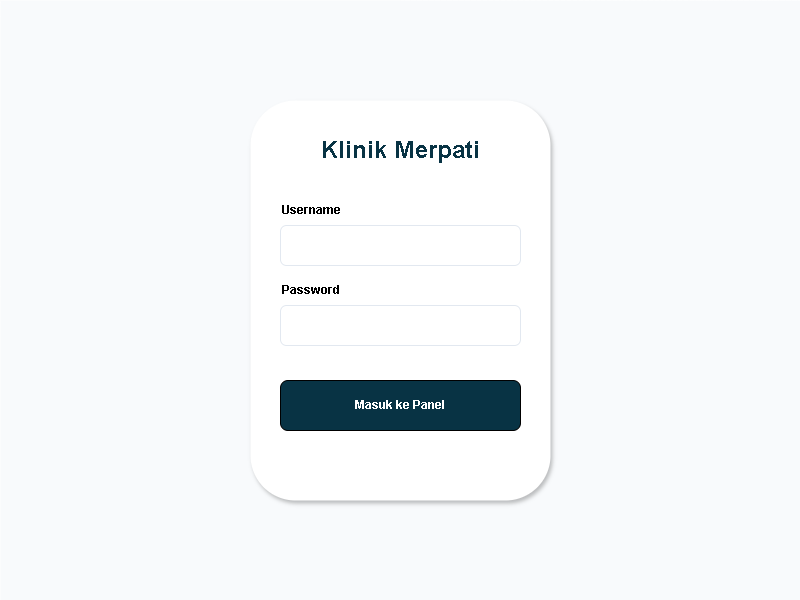

The diagram above was exported from draw.io. Its source (the exported page's mxGraphModel, read from the mxfile embedded in the PNG):
<mxGraphModel dx="472" dy="563" grid="1" gridSize="10" guides="1" tooltips="1" connect="1" arrows="1" fold="1" page="1" pageScale="1" pageWidth="827" pageHeight="1169" math="0" shadow="0">
  <root>
    <mxCell id="0" />
    <mxCell id="1" parent="0" />
    <mxCell id="bg" value="" style="rounded=0;whiteSpace=wrap;html=1;fillColor=#f8fafc;strokeColor=none;" parent="1" vertex="1">
      <mxGeometry width="800" height="600" as="geometry" />
    </mxCell>
    <mxCell id="box" value="" style="rounded=0;whiteSpace=wrap;html=1;fillColor=#ffffff;rounded=1;shadow=1;strokeColor=none;" parent="1" vertex="1">
      <mxGeometry x="250" y="100" width="300" height="400" as="geometry" />
    </mxCell>
    <mxCell id="title" value="&lt;b&gt;Klinik Merpati&lt;/b&gt;" style="text;html=1;strokeColor=none;fillColor=none;align=left;verticalAlign=middle;whiteSpace=wrap;rounded=0;align=center;fontSize=24;fontColor=#083344;" parent="1" vertex="1">
      <mxGeometry x="250" y="130" width="300" height="40" as="geometry" />
    </mxCell>
    <mxCell id="user" value="Username" style="text;html=1;strokeColor=none;fillColor=none;align=left;verticalAlign=middle;whiteSpace=wrap;rounded=0;fontStyle=1;fontSize=12;" parent="1" vertex="1">
      <mxGeometry x="280" y="200" width="240" height="20" as="geometry" />
    </mxCell>
    <mxCell id="user_in" value="" style="rounded=0;whiteSpace=wrap;html=1;fillColor=#ffffff;rounded=1;strokeColor=#e2e8f0;" parent="1" vertex="1">
      <mxGeometry x="280" y="225" width="240" height="40" as="geometry" />
    </mxCell>
    <mxCell id="pass" value="Password" style="text;html=1;strokeColor=none;fillColor=none;align=left;verticalAlign=middle;whiteSpace=wrap;rounded=0;fontStyle=1;fontSize=12;" parent="1" vertex="1">
      <mxGeometry x="280" y="280" width="240" height="20" as="geometry" />
    </mxCell>
    <mxCell id="pass_in" value="" style="rounded=0;whiteSpace=wrap;html=1;fillColor=#ffffff;rounded=1;strokeColor=#e2e8f0;" parent="1" vertex="1">
      <mxGeometry x="280" y="305" width="240" height="40" as="geometry" />
    </mxCell>
    <mxCell id="btn" value="Masuk ke Panel" style="rounded=0;whiteSpace=wrap;html=1;fillColor=#083344;fontColor=#ffffff;rounded=1;fontStyle=1;" parent="1" vertex="1">
      <mxGeometry x="280" y="380" width="240" height="50" as="geometry" />
    </mxCell>
  </root>
</mxGraphModel>